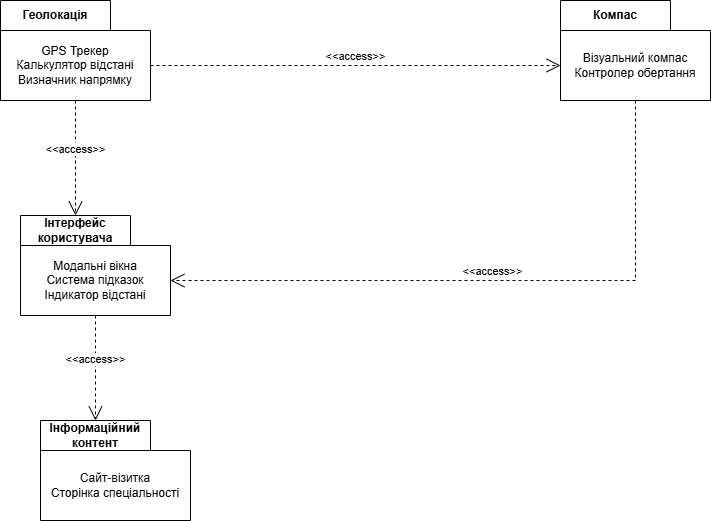

The diagram above was exported from draw.io. Its source (the exported page's mxGraphModel, read from the mxfile embedded in the PNG):
<mxGraphModel dx="1044" dy="562" grid="1" gridSize="10" guides="1" tooltips="1" connect="1" arrows="1" fold="1" page="1" pageScale="1" pageWidth="827" pageHeight="1169" math="0" shadow="0">
  <root>
    <mxCell id="0" />
    <mxCell id="1" parent="0" />
    <mxCell id="fm0cGZiN_nGG8dVMRmEZ-25" value="Геолокація" style="shape=folder;fontStyle=1;tabWidth=110;tabHeight=30;tabPosition=left;html=1;boundedLbl=1;labelInHeader=1;container=1;collapsible=0;whiteSpace=wrap;" vertex="1" parent="1">
      <mxGeometry x="70" y="270" width="150" height="100" as="geometry" />
    </mxCell>
    <mxCell id="fm0cGZiN_nGG8dVMRmEZ-26" value="&lt;div&gt;GPS Трекер&lt;/div&gt;&lt;div&gt;&lt;span style=&quot;background-color: transparent; color: light-dark(rgb(0, 0, 0), rgb(255, 255, 255));&quot;&gt;Калькулятор відстані&lt;/span&gt;&lt;/div&gt;&lt;div&gt;&lt;span style=&quot;background-color: transparent; color: light-dark(rgb(0, 0, 0), rgb(255, 255, 255));&quot;&gt;Визначник напрямку&lt;/span&gt;&lt;/div&gt;" style="html=1;strokeColor=none;resizeWidth=1;resizeHeight=1;fillColor=none;part=1;connectable=0;allowArrows=0;deletable=0;whiteSpace=wrap;align=center;" vertex="1" parent="fm0cGZiN_nGG8dVMRmEZ-25">
      <mxGeometry width="150" height="70" relative="1" as="geometry">
        <mxPoint y="30" as="offset" />
      </mxGeometry>
    </mxCell>
    <mxCell id="fm0cGZiN_nGG8dVMRmEZ-27" value="Компас" style="shape=folder;fontStyle=1;tabWidth=110;tabHeight=30;tabPosition=left;html=1;boundedLbl=1;labelInHeader=1;container=1;collapsible=0;whiteSpace=wrap;" vertex="1" parent="1">
      <mxGeometry x="630" y="270" width="150" height="100" as="geometry" />
    </mxCell>
    <mxCell id="fm0cGZiN_nGG8dVMRmEZ-28" value="Візуальний компас Контролер обертання" style="html=1;strokeColor=none;resizeWidth=1;resizeHeight=1;fillColor=none;part=1;connectable=0;allowArrows=0;deletable=0;whiteSpace=wrap;" vertex="1" parent="fm0cGZiN_nGG8dVMRmEZ-27">
      <mxGeometry width="150" height="70" relative="1" as="geometry">
        <mxPoint y="30" as="offset" />
      </mxGeometry>
    </mxCell>
    <mxCell id="fm0cGZiN_nGG8dVMRmEZ-29" value="Інтерфейс&lt;div&gt;користувача&lt;/div&gt;" style="shape=folder;fontStyle=1;tabWidth=110;tabHeight=30;tabPosition=left;html=1;boundedLbl=1;labelInHeader=1;container=1;collapsible=0;whiteSpace=wrap;" vertex="1" parent="1">
      <mxGeometry x="90" y="485" width="150" height="100" as="geometry" />
    </mxCell>
    <mxCell id="fm0cGZiN_nGG8dVMRmEZ-30" value="Модальні вікна&lt;div&gt;Система підказок&lt;/div&gt;&lt;div&gt;Індикатор відстані&lt;/div&gt;" style="html=1;strokeColor=none;resizeWidth=1;resizeHeight=1;fillColor=none;part=1;connectable=0;allowArrows=0;deletable=0;whiteSpace=wrap;" vertex="1" parent="fm0cGZiN_nGG8dVMRmEZ-29">
      <mxGeometry width="150" height="70" relative="1" as="geometry">
        <mxPoint y="30" as="offset" />
      </mxGeometry>
    </mxCell>
    <mxCell id="fm0cGZiN_nGG8dVMRmEZ-31" value="Інформаційний&lt;div&gt;контент&lt;/div&gt;" style="shape=folder;fontStyle=1;tabWidth=110;tabHeight=30;tabPosition=left;html=1;boundedLbl=1;labelInHeader=1;container=1;collapsible=0;whiteSpace=wrap;" vertex="1" parent="1">
      <mxGeometry x="110" y="690" width="150" height="100" as="geometry" />
    </mxCell>
    <mxCell id="fm0cGZiN_nGG8dVMRmEZ-32" value="&lt;div&gt;Сайт-візитка&lt;/div&gt;Сторінка спеціальності" style="html=1;strokeColor=none;resizeWidth=1;resizeHeight=1;fillColor=none;part=1;connectable=0;allowArrows=0;deletable=0;whiteSpace=wrap;" vertex="1" parent="fm0cGZiN_nGG8dVMRmEZ-31">
      <mxGeometry width="150" height="70" relative="1" as="geometry">
        <mxPoint y="30" as="offset" />
      </mxGeometry>
    </mxCell>
    <mxCell id="fm0cGZiN_nGG8dVMRmEZ-34" value="&amp;lt;&amp;lt;access&amp;gt;&amp;gt;" style="edgeStyle=none;html=1;endArrow=open;endSize=12;dashed=1;verticalAlign=bottom;rounded=0;exitX=0.5;exitY=1;exitDx=0;exitDy=0;exitPerimeter=0;entryX=0;entryY=0;entryDx=55;entryDy=0;entryPerimeter=0;" edge="1" parent="1" source="fm0cGZiN_nGG8dVMRmEZ-25" target="fm0cGZiN_nGG8dVMRmEZ-29">
      <mxGeometry width="160" relative="1" as="geometry">
        <mxPoint x="230" y="420" as="sourcePoint" />
        <mxPoint x="220" y="400" as="targetPoint" />
      </mxGeometry>
    </mxCell>
    <mxCell id="fm0cGZiN_nGG8dVMRmEZ-36" value="&amp;lt;&amp;lt;access&amp;gt;&amp;gt;" style="edgeStyle=none;html=1;endArrow=open;endSize=12;dashed=1;verticalAlign=bottom;rounded=0;exitX=0;exitY=0;exitDx=150;exitDy=65;exitPerimeter=0;entryX=0;entryY=0;entryDx=0;entryDy=65;entryPerimeter=0;" edge="1" parent="1" source="fm0cGZiN_nGG8dVMRmEZ-25" target="fm0cGZiN_nGG8dVMRmEZ-27">
      <mxGeometry width="160" relative="1" as="geometry">
        <mxPoint x="135" y="490" as="sourcePoint" />
        <mxPoint x="135" y="350" as="targetPoint" />
      </mxGeometry>
    </mxCell>
    <mxCell id="fm0cGZiN_nGG8dVMRmEZ-37" value="&amp;lt;&amp;lt;access&amp;gt;&amp;gt;" style="edgeStyle=orthogonalEdgeStyle;html=1;endArrow=open;endSize=12;dashed=1;verticalAlign=bottom;rounded=0;exitX=0.5;exitY=1;exitDx=0;exitDy=0;exitPerimeter=0;entryX=0;entryY=0;entryDx=150;entryDy=65;entryPerimeter=0;" edge="1" parent="1" source="fm0cGZiN_nGG8dVMRmEZ-27" target="fm0cGZiN_nGG8dVMRmEZ-29">
      <mxGeometry width="160" relative="1" as="geometry">
        <mxPoint x="260" y="460" as="sourcePoint" />
        <mxPoint x="540" y="460" as="targetPoint" />
      </mxGeometry>
    </mxCell>
    <mxCell id="fm0cGZiN_nGG8dVMRmEZ-38" value="&amp;lt;&amp;lt;access&amp;gt;&amp;gt;" style="edgeStyle=none;html=1;endArrow=open;endSize=12;dashed=1;verticalAlign=bottom;rounded=0;exitX=0.5;exitY=1;exitDx=0;exitDy=0;exitPerimeter=0;entryX=0;entryY=0;entryDx=55;entryDy=0;entryPerimeter=0;" edge="1" parent="1" source="fm0cGZiN_nGG8dVMRmEZ-29" target="fm0cGZiN_nGG8dVMRmEZ-31">
      <mxGeometry width="160" relative="1" as="geometry">
        <mxPoint x="340" y="585" as="sourcePoint" />
        <mxPoint x="340" y="700" as="targetPoint" />
      </mxGeometry>
    </mxCell>
  </root>
</mxGraphModel>